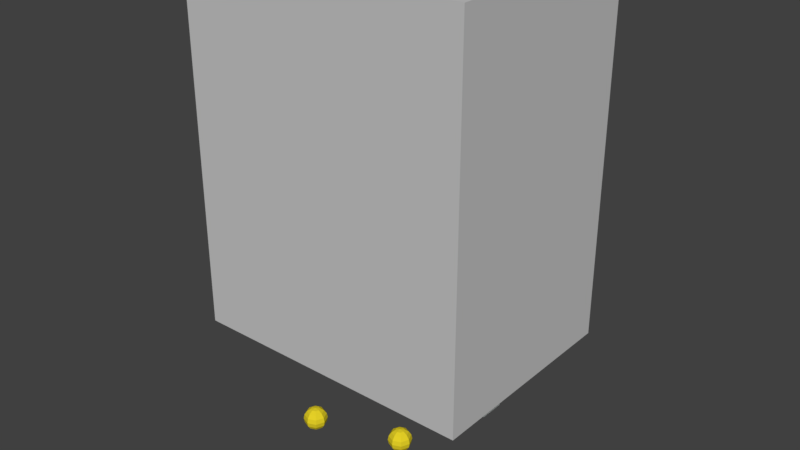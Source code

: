 # Source: relayAnimated1.blend  (saved by Blender 2.79.0; exported with 4.5.12 LTS)
import bpy
from mathutils import Matrix  # noqa: F401  (used for matrix-valued properties, if any)

bpy.ops.wm.read_factory_settings(use_empty=True)
scene = bpy.context.scene
scene.name = 'Scene'

# ---- collections
col_collection_1 = bpy.data.collections.new('Collection 1'); scene.collection.children.link(col_collection_1)

# ---- materials (node trees are filled in below, after node groups)
mat_volt = bpy.data.materials.new('Volt')
mat_volt.alpha_threshold = 0.0
mat_volt.use_transparent_shadow = False
mat_volt.diffuse_color = (0.8, 0.6469, 0.02069, 1.0)
mat_volt.roughness = 0.5
mat_kumparan = bpy.data.materials.new('kumparan')
mat_kumparan.alpha_threshold = 0.0
mat_kumparan.use_transparent_shadow = False
mat_kumparan.diffuse_color = (1.0, 1.0, 1.0, 1.0)
mat_kumparan.roughness = 0.5
mat_besipenyangga = bpy.data.materials.new('besiPenyangga')
mat_besipenyangga.alpha_threshold = 0.0
mat_besipenyangga.use_transparent_shadow = False
mat_besipenyangga.diffuse_color = (0.4368, 0.4672, 0.4536, 1.0)
mat_besipenyangga.roughness = 0.5
mat_kabel = bpy.data.materials.new('kabel')
mat_kabel.alpha_threshold = 0.0
mat_kabel.use_transparent_shadow = False
mat_kabel.diffuse_color = (0.07324, 0.07324, 0.07324, 1.0)
mat_kabel.roughness = 0.5
mat_plastik = bpy.data.materials.new('plastik')
mat_plastik.alpha_threshold = 0.0
mat_plastik.use_transparent_shadow = False
mat_plastik.diffuse_color = (0.6982, 0.6982, 0.6982, 1.0)
mat_plastik.roughness = 0.5
mat_tembaga = bpy.data.materials.new('tembaga')
mat_tembaga.alpha_threshold = 0.0
mat_tembaga.use_transparent_shadow = False
mat_tembaga.diffuse_color = (0.3931, 0.1327, 0.04202, 1.0)
mat_tembaga.roughness = 0.5
mat_casingkumparan = bpy.data.materials.new('casingKumparan')
mat_casingkumparan.alpha_threshold = 0.0
mat_casingkumparan.use_transparent_shadow = False
mat_casingkumparan.diffuse_color = (0.7743, 0.7743, 0.7743, 1.0)
mat_casingkumparan.roughness = 0.5
mat_case = bpy.data.materials.new('case')
mat_case.alpha_threshold = 0.0
mat_case.use_transparent_shadow = False
mat_case.diffuse_color = (0.5705, 0.5705, 0.5705, 1.0)
mat_case.roughness = 0.5
mat_screw = bpy.data.materials.new('screw')
mat_screw.alpha_threshold = 0.0
mat_screw.use_transparent_shadow = False
mat_screw.diffuse_color = (0.448, 0.448, 0.448, 1.0)
mat_screw.roughness = 0.5

# ---- material node trees

# ---- world
world_world = bpy.data.worlds.new('World'); scene.world = world_world
world_world.color = (0.05088, 0.05088, 0.05088)
world_world.use_sun_shadow = False
world_world.sun_shadow_jitter_overblur = 0.0
world_world.cycles.sampling_method = 'MANUAL'

# ---- meshes
me_sphere_001 = bpy.data.meshes.new('Sphere.001')
me_sphere_001.from_pydata([(0.0, 1.0, -4.371e-08), (-1.068e-07, 4.423e-08, 1.0), (0.2706, 0.2706, 0.9239), (0.5, 0.5, 0.7071), (0.6533, 0.6533, 0.3827), (0.7071, 0.7071, -4.371e-08), (0.6533, 0.6533, -0.3827), (0.5, 0.5, -0.7071), (0.2706, 0.2706, -0.9239), (0.3827, 1.485e-07, 0.9239), (0.7071, 1.634e-07, 0.7071), (0.9239, 1.634e-07, 0.3827), (1.0, 1.336e-07, -4.371e-08), (0.9239, 1.634e-07, -0.3827), (0.7071, 1.634e-07, -0.7071), (0.3827, 1.485e-07, -0.9239), (0.0, 1.51e-07, -1.0), (0.2706, -0.2706, 0.9239), (0.5, -0.5, 0.7071), (0.6533, -0.6533, 0.3827), (0.7071, -0.7071, -4.371e-08), (0.6533, -0.6533, -0.3827), (0.5, -0.5, -0.7071), (0.2706, -0.2706, -0.9239), (1.244e-08, -0.3827, 0.9239), (1.244e-08, -0.7071, 0.7071), (4.224e-08, -0.9239, 0.3827), (1.244e-08, -1.0, -4.371e-08), (4.224e-08, -0.9239, -0.3827), (1.244e-08, -0.7071, -0.7071), (1.244e-08, -0.3827, -0.9239), (-0.2706, -0.2706, 0.9239), (-0.5, -0.5, 0.7071), (-0.6533, -0.6533, 0.3827), (-0.7071, -0.7071, -4.371e-08), (-0.6533, -0.6533, -0.3827), (-0.5, -0.5, -0.7071), (-0.2706, -0.2706, -0.9239), (-0.3827, 1.634e-07, 0.9239), (-0.7071, 1.634e-07, 0.7071), (-0.9239, 1.038e-07, 0.3827), (-1.0, 1.634e-07, -4.371e-08), (-0.9239, 1.038e-07, -0.3827), (-0.7071, 1.634e-07, -0.7071), (-0.3827, 1.634e-07, -0.9239), (-0.2706, 0.2706, 0.9239), (-0.5, 0.5, 0.7071), (-0.6533, 0.6533, 0.3827), (-0.7071, 0.7071, -4.371e-08), (-0.6533, 0.6533, -0.3827), (-0.5, 0.5, -0.7071), (-0.2706, 0.2706, -0.9239), (-2.462e-09, 0.3827, 0.9239), (-1.736e-08, 0.7071, 0.7071), (-4.717e-08, 0.9239, 0.3827), (-4.717e-08, 0.9239, -0.3827), (-1.736e-08, 0.7071, -0.7071), (-2.462e-09, 0.3827, -0.9239)], [], [(57, 56, 7, 8), (55, 0, 5, 6), (54, 53, 3, 4), (52, 1, 2), (16, 57, 8), (56, 55, 6, 7), (0, 54, 4, 5), (53, 52, 2, 3), (16, 8, 15), (7, 6, 13, 14), (5, 4, 11, 12), (3, 2, 9, 10), (8, 7, 14, 15), (6, 5, 12, 13), (4, 3, 10, 11), (2, 1, 9), (12, 11, 19, 20), (10, 9, 17, 18), (15, 14, 22, 23), (13, 12, 20, 21), (11, 10, 18, 19), (9, 1, 17), (16, 15, 23), (14, 13, 21, 22), (23, 22, 29, 30), (21, 20, 27, 28), (19, 18, 25, 26), (17, 1, 24), (16, 23, 30), (22, 21, 28, 29), (20, 19, 26, 27), (18, 17, 24, 25), (26, 25, 32, 33), (24, 1, 31), (16, 30, 37), (29, 28, 35, 36), (27, 26, 33, 34), (25, 24, 31, 32), (30, 29, 36, 37), (28, 27, 34, 35), (16, 37, 44), (36, 35, 42, 43), (34, 33, 40, 41), (32, 31, 38, 39), (37, 36, 43, 44), (35, 34, 41, 42), (33, 32, 39, 40), (31, 1, 38), (39, 38, 45, 46), (44, 43, 50, 51), (42, 41, 48, 49), (40, 39, 46, 47), (38, 1, 45), (16, 44, 51), (43, 42, 49, 50), (41, 40, 47, 48), (51, 50, 56, 57), (49, 48, 0, 55), (47, 46, 53, 54), (45, 1, 52), (16, 51, 57), (50, 49, 55, 56), (48, 47, 54, 0), (46, 45, 52, 53)])
me_sphere_001.materials.append(mat_volt)
me_sphere_001.use_remesh_preserve_volume = False
me_sphere_001.use_remesh_preserve_attributes = False
me_sphere_001.use_mirror_vertex_groups = False
me_sphere_001.update()
me_cylinder_011 = bpy.data.meshes.new('Cylinder.011')
me_cylinder_011.from_pydata([(2.808, -2.138, -0.7597), (-6.019, -1.143, 1.028), (3.549, -1.257, -0.7801), (-5.068, -0.4524, 1.028), (3.095, -0.2685, -0.7423), (-5.431, 0.6656, 1.028), (2.074, -0.5382, -0.6984), (-6.607, 0.6656, 1.028), (1.897, -1.693, -0.7091), (-6.97, -0.4524, 1.028), (2.328, -3.039, -0.3596), (0.8479, -0.8615, 0.08288), (-2.144, 1.332, 0.6105), (-1.193, 2.023, 0.6105), (1.799, -0.1705, 0.08288), (3.279, -2.348, -0.3596), (-1.557, 3.141, 0.6105), (1.436, 0.9475, 0.08288), (2.916, -1.23, -0.3596), (-2.732, 3.141, 0.6105), (0.2601, 0.9475, 0.08288), (1.74, -1.23, -0.3596), (-3.095, 2.023, 0.6105), (-0.1032, -0.1705, 0.08288), (1.377, -2.348, -0.3596), (0.1818, -0.37, -0.9872), (0.2847, 0.5311, -1.051), (-0.1115, 1.498, -1.005), (-0.4594, 1.194, -0.9131), (-0.2781, 0.03979, -0.9022)], [], [(12, 13, 3, 1), (13, 16, 5, 3), (16, 19, 7, 5), (3, 5, 7, 9, 1), (19, 22, 9, 7), (22, 12, 1, 9), (4, 27, 28, 6), (8, 0, 10, 24), (24, 10, 11, 23), (23, 11, 12, 22), (6, 8, 24, 21), (21, 24, 23, 20), (20, 23, 22, 19), (4, 6, 21, 18), (18, 21, 20, 17), (17, 20, 19, 16), (2, 4, 18, 15), (15, 18, 17, 14), (14, 17, 16, 13), (0, 2, 15, 10), (10, 15, 14, 11), (11, 14, 13, 12), (25, 29, 28, 27, 26), (6, 28, 29, 8), (2, 26, 27, 4), (8, 29, 25, 0), (0, 25, 26, 2)])
me_cylinder_011.materials.append(mat_kumparan)
me_cylinder_011.use_remesh_preserve_volume = False
me_cylinder_011.use_remesh_preserve_attributes = False
me_cylinder_011.use_mirror_vertex_groups = False
me_cylinder_011.update()
me_cylinder_010 = bpy.data.meshes.new('Cylinder.010')
me_cylinder_010.from_pydata([(0.4804, 0.09823, -0.9), (-8.347, -0.8961, 0.8872), (1.221, -0.7824, -0.9205), (-7.396, -1.587, 0.8872), (0.767, -1.771, -0.8826), (-7.759, -2.705, 0.8872), (-0.254, -1.501, -0.8387), (-8.935, -2.705, 0.8872), (-0.4311, -0.346, -0.8495), (-9.298, -1.587, 0.8872), (0.0, 1.0, -0.5), (-1.48, -1.178, -0.05748), (-4.472, -3.371, 0.4702), (-3.521, -4.062, 0.4702), (-0.5289, -1.869, -0.05748), (0.9511, 0.309, -0.5), (-3.884, -5.18, 0.4702), (-0.8922, -2.987, -0.05748), (0.5878, -0.809, -0.5), (-5.06, -5.18, 0.4702), (-2.068, -2.987, -0.05748), (-0.5878, -0.809, -0.5), (-5.423, -4.062, 0.4702), (-2.431, -1.869, -0.05748), (-0.9511, 0.309, -0.5), (-2.146, -1.669, -1.128), (-2.043, -2.571, -1.191), (-2.439, -3.537, -1.145), (-2.787, -3.234, -1.053), (-2.606, -2.079, -1.043)], [], [(12, 1, 3, 13), (13, 3, 5, 16), (16, 5, 7, 19), (3, 1, 9, 7, 5), (19, 7, 9, 22), (22, 9, 1, 12), (4, 6, 28, 27), (8, 24, 10, 0), (24, 23, 11, 10), (23, 22, 12, 11), (6, 21, 24, 8), (21, 20, 23, 24), (20, 19, 22, 23), (4, 18, 21, 6), (18, 17, 20, 21), (17, 16, 19, 20), (2, 15, 18, 4), (15, 14, 17, 18), (14, 13, 16, 17), (0, 10, 15, 2), (10, 11, 14, 15), (11, 12, 13, 14), (25, 26, 27, 28, 29), (6, 8, 29, 28), (2, 4, 27, 26), (8, 0, 25, 29), (0, 2, 26, 25)])
me_cylinder_010.materials.append(mat_kumparan)
me_cylinder_010.use_remesh_preserve_volume = False
me_cylinder_010.use_remesh_preserve_attributes = False
me_cylinder_010.use_mirror_vertex_groups = False
me_cylinder_010.update()
me_cube_005 = bpy.data.meshes.new('Cube.005')
me_cube_005.from_pydata([(-0.009579, -1.0, -1.668), (-0.009579, -1.0, 0.3833), (-0.009579, 1.0, -1.668), (-0.009579, 1.0, 0.3833), (0.009579, -1.0, -1.668), (0.009579, -1.0, 0.3833), (0.009579, 1.0, -1.668), (0.009579, 1.0, 0.3833)], [], [(0, 1, 3, 2), (2, 3, 7, 6), (6, 7, 5, 4), (4, 5, 1, 0), (2, 6, 4, 0), (7, 3, 1, 5)])
me_cube_005.materials.append(mat_besipenyangga)
me_cube_005.use_remesh_preserve_volume = False
me_cube_005.use_remesh_preserve_attributes = False
me_cube_005.use_mirror_vertex_groups = False
me_cube_005.update()
me_cube_004 = bpy.data.meshes.new('Cube.004')
me_cube_004.from_pydata([(-0.009579, -1.0, -1.668), (-0.009579, -1.0, 0.3833), (-0.009579, 1.0, -1.668), (-0.009579, 1.0, 0.3833), (0.009579, -1.0, -1.668), (0.009579, -1.0, 0.3833), (0.009579, 1.0, -1.668), (0.009579, 1.0, 0.3833)], [], [(0, 1, 3, 2), (2, 3, 7, 6), (6, 7, 5, 4), (4, 5, 1, 0), (2, 6, 4, 0), (7, 3, 1, 5)])
me_cube_004.materials.append(mat_besipenyangga)
me_cube_004.use_remesh_preserve_volume = False
me_cube_004.use_remesh_preserve_attributes = False
me_cube_004.use_mirror_vertex_groups = False
me_cube_004.update()
me_cylinder = bpy.data.meshes.new('Cylinder')
me_cylinder.from_pydata([(-0.714, 1.0, -1.074), (11.01, 1.103, 0.441), (-0.714, 0.809, -1.04), (10.67, 1.391, 0.4164), (-0.714, 0.309, -1.019), (10.2, 1.319, 0.3937), (-0.714, -0.309, -1.019), (9.779, 0.9157, 0.3814), (-0.714, -0.809, -1.04), (9.574, 0.3349, 0.3843), (-0.714, -1.0, -1.074), (9.659, -0.2016, 0.4013), (-0.714, -0.809, -1.108), (10.0, -0.4889, 0.4259), (-0.714, -0.309, -1.129), (10.47, -0.4173, 0.4487), (-0.714, 0.309, -1.129), (10.89, -0.01405, 0.461), (-0.714, 0.809, -1.108), (11.09, 0.5667, 0.458), (-3.232, 2.423, -1.027), (-2.93, 2.017, -1.007), (-2.942, 1.439, -0.9943), (-3.262, 0.9103, -0.9943), (-3.77, 0.6333, -1.007), (-4.27, 0.7134, -1.027), (-4.572, 1.12, -1.048), (-4.56, 1.698, -1.06), (-4.24, 2.226, -1.06), (-3.287, 2.503, -1.037), (-0.006592, 9.076, -0.6374), (0.3087, 8.545, -0.6374), (0.2514, 7.929, -0.6374), (-0.1567, 7.465, -0.6374), (-0.7597, 7.33, -0.6374), (-1.327, 7.574, -0.6374), (-1.643, 8.106, -0.6374), (-1.585, 8.721, -0.6374), (-1.177, 9.185, -0.6374), (-0.5741, 9.321, -0.6374), (1.174, 8.916, -0.3611), (1.357, 8.33, -0.3611), (1.159, 7.748, -0.3611), (0.6579, 7.393, -0.3611), (0.04354, 7.4, -0.3611), (-0.449, 7.768, -0.3611), (-0.6315, 8.354, -0.3611), (-0.4344, 8.936, -0.3611), (0.06709, 9.291, -0.3611), (0.6814, 9.283, -0.3611), (-1.822, 1.413, -1.052), (-1.828, 0.8738, -1.035), (-1.988, 0.3007, -1.035), (-2.242, -0.08785, -1.052), (-2.492, -0.1433, -1.079), (-2.643, 0.1555, -1.107), (-2.637, 0.6945, -1.123), (-2.477, 1.268, -1.123), (-2.223, 1.656, -1.107), (-1.973, 1.712, -1.079), (-3.354, 4.259, -0.9095), (-3.474, 3.709, -0.9005), (-3.873, 3.287, -0.9005), (-4.4, 3.152, -0.9095), (-4.853, 3.357, -0.9241), (-5.059, 3.824, -0.9388), (-4.939, 4.373, -0.9478), (-4.54, 4.796, -0.9478), (-4.013, 4.93, -0.9388), (-3.561, 4.725, -0.9241), (-1.993, 7.596, -0.7917), (-1.733, 7.097, -0.7844), (-1.821, 6.514, -0.7799), (-2.225, 6.071, -0.7799), (-2.79, 5.936, -0.7844), (-3.3, 6.161, -0.7917), (-3.56, 6.66, -0.799), (-3.472, 7.242, -0.8036), (-3.068, 7.686, -0.8036), (-2.503, 7.821, -0.799), (8.355, 4.65, 0.4987), (8.326, 4.632, 0.4631), (7.996, 4.421, 0.4355), (7.493, 4.099, 0.4264), (7.008, 3.788, 0.4393), (6.727, 3.607, 0.4693), (6.756, 3.626, 0.5049), (7.086, 3.836, 0.5325), (7.589, 4.158, 0.5416), (8.074, 4.469, 0.5287), (1.121, 9.362, 0.2774), (1.518, 9.045, 0.2652), (1.642, 8.533, 0.2558), (1.443, 8.022, 0.2529), (0.9987, 7.706, 0.2575), (0.4781, 7.707, 0.2679), (0.08016, 8.023, 0.2802), (-0.04308, 8.535, 0.2895), (0.1554, 9.047, 0.2925), (0.5999, 9.363, 0.2878), (5.47, 8.06, 0.4842), (5.567, 7.983, 0.4521), (5.361, 7.746, 0.4246), (4.93, 7.439, 0.4123), (4.439, 7.179, 0.4199), (4.076, 7.066, 0.4444), (3.979, 7.142, 0.4765), (4.185, 7.379, 0.504), (4.616, 7.686, 0.5163), (5.107, 7.946, 0.5088), (1.37, 8.471, -0.106), (1.343, 7.914, -0.106), (0.994, 7.479, -0.106), (0.4559, 7.333, -0.106), (-0.06557, 7.53, -0.106), (-0.3712, 7.997, -0.106), (-0.3442, 8.554, -0.106), (0.005012, 8.989, -0.106), (0.5431, 9.135, -0.106), (1.065, 8.937, -0.106), (11.26, 0.5698, 0.223), (10.79, 0.9275, 0.2338), (10.21, 0.921, 0.2462), (9.742, 0.5526, 0.2555), (9.562, -0.03687, 0.2582), (9.74, -0.6223, 0.2532), (10.21, -0.98, 0.2424), (10.79, -0.9735, 0.23), (11.26, -0.6051, 0.2206), (11.44, -0.01563, 0.218), (10.88, 0.2573, 0.2375), (10.65, 0.4276, 0.2427), (10.38, 0.4245, 0.2486), (10.15, 0.2491, 0.253), (10.07, -0.03143, 0.2543), (10.15, -0.3101, 0.2519), (10.38, -0.4803, 0.2468), (10.65, -0.4772, 0.2409), (10.88, -0.3019, 0.2364), (10.96, -0.02132, 0.2352), (10.52, 0.3649, 0.2068), (10.26, 0.562, 0.2127), (9.939, 0.5584, 0.2196), (9.681, 0.3554, 0.2247), (9.581, 0.0305, 0.2262), (9.68, -0.2921, 0.2234), (9.938, -0.4893, 0.2175), (10.26, -0.4857, 0.2107), (10.52, -0.2827, 0.2055), (10.61, 0.04221, 0.204), (9.671, 0.3741, 0.1505), (9.623, 0.5712, 0.1663), (9.557, 0.5676, 0.1855), (9.498, 0.3646, 0.2009), (9.468, 0.03971, 0.2066), (9.478, -0.2829, 0.2003), (9.526, -0.4801, 0.1845), (9.592, -0.4765, 0.1652), (9.651, -0.2735, 0.1498), (9.681, 0.05142, 0.1442), (-0.7784, 0.389, -1.077), (-0.7784, 0.3147, -1.064), (-0.7784, 0.1202, -1.056), (-0.7784, -0.1202, -1.056), (-0.7784, -0.3147, -1.064), (-0.7784, -0.389, -1.077), (-0.7784, -0.3147, -1.09), (-0.7784, -0.1202, -1.098), (-0.7784, 0.1202, -1.098), (-0.7784, 0.3147, -1.09), (-0.1983, 0.389, -1.074), (-0.1983, 0.3147, -1.061), (-0.1983, 0.1202, -1.053), (-0.1983, -0.1202, -1.053), (-0.1983, -0.3147, -1.061), (-0.1983, -0.389, -1.074), (-0.1983, -0.3147, -1.087), (-0.1983, -0.1202, -1.095), (-0.1983, 0.1202, -1.095), (-0.1983, 0.3147, -1.087)], [], [(80, 1, 3, 81), (81, 3, 5, 82), (82, 5, 7, 83), (83, 7, 9, 84), (84, 9, 11, 85), (85, 11, 13, 86), (86, 13, 15, 87), (87, 15, 17, 88), (5, 3, 121, 122), (88, 17, 19, 89), (89, 19, 1, 80), (14, 16, 168, 167), (58, 29, 20, 59), (57, 28, 29, 58), (56, 27, 28, 57), (55, 26, 27, 56), (54, 25, 26, 55), (53, 24, 25, 54), (52, 23, 24, 53), (51, 22, 23, 52), (50, 21, 22, 51), (59, 20, 21, 50), (79, 39, 30, 70), (78, 38, 39, 79), (77, 37, 38, 78), (76, 36, 37, 77), (75, 35, 36, 76), (74, 34, 35, 75), (73, 33, 34, 74), (72, 32, 33, 73), (71, 31, 32, 72), (70, 30, 31, 71), (39, 49, 40, 30), (38, 48, 49, 39), (37, 47, 48, 38), (36, 46, 47, 37), (35, 45, 46, 36), (34, 44, 45, 35), (33, 43, 44, 34), (32, 42, 43, 33), (31, 41, 42, 32), (30, 40, 41, 31), (0, 59, 50, 2), (2, 50, 51, 4), (4, 51, 52, 6), (6, 52, 53, 8), (8, 53, 54, 10), (10, 54, 55, 12), (12, 55, 56, 14), (14, 56, 57, 16), (16, 57, 58, 18), (18, 58, 59, 0), (20, 69, 60, 21), (21, 60, 61, 22), (22, 61, 62, 23), (23, 62, 63, 24), (24, 63, 64, 25), (25, 64, 65, 26), (26, 65, 66, 27), (27, 66, 67, 28), (28, 67, 68, 29), (29, 68, 69, 20), (69, 70, 71, 60), (60, 71, 72, 61), (61, 72, 73, 62), (62, 73, 74, 63), (63, 74, 75, 64), (64, 75, 76, 65), (65, 76, 77, 66), (66, 77, 78, 67), (67, 78, 79, 68), (68, 79, 70, 69), (109, 89, 80, 100), (108, 88, 89, 109), (107, 87, 88, 108), (106, 86, 87, 107), (105, 85, 86, 106), (104, 84, 85, 105), (103, 83, 84, 104), (102, 82, 83, 103), (101, 81, 82, 102), (100, 80, 81, 101), (119, 99, 90, 110), (110, 90, 91, 111), (111, 91, 92, 112), (112, 92, 93, 113), (113, 93, 94, 114), (114, 94, 95, 115), (115, 95, 96, 116), (116, 96, 97, 117), (117, 97, 98, 118), (118, 98, 99, 119), (99, 100, 101, 90), (90, 101, 102, 91), (91, 102, 103, 92), (92, 103, 104, 93), (93, 104, 105, 94), (94, 105, 106, 95), (95, 106, 107, 96), (96, 107, 108, 97), (97, 108, 109, 98), (98, 109, 100, 99), (49, 118, 119, 40), (48, 117, 118, 49), (47, 116, 117, 48), (46, 115, 116, 47), (45, 114, 115, 46), (44, 113, 114, 45), (43, 112, 113, 44), (42, 111, 112, 43), (41, 110, 111, 42), (40, 119, 110, 41), (124, 123, 133, 134), (1, 19, 129, 120), (19, 17, 128, 129), (17, 15, 127, 128), (15, 13, 126, 127), (13, 11, 125, 126), (11, 9, 124, 125), (9, 7, 123, 124), (3, 1, 120, 121), (7, 5, 122, 123), (131, 130, 140, 141), (121, 120, 130, 131), (128, 127, 137, 138), (125, 124, 134, 135), (122, 121, 131, 132), (129, 128, 138, 139), (126, 125, 135, 136), (123, 122, 132, 133), (120, 129, 139, 130), (127, 126, 136, 137), (148, 147, 157, 158), (138, 137, 147, 148), (135, 134, 144, 145), (132, 131, 141, 142), (139, 138, 148, 149), (136, 135, 145, 146), (133, 132, 142, 143), (130, 139, 149, 140), (137, 136, 146, 147), (134, 133, 143, 144), (151, 150, 159, 158, 157, 156, 155, 154, 153, 152), (145, 144, 154, 155), (142, 141, 151, 152), (149, 148, 158, 159), (146, 145, 155, 156), (143, 142, 152, 153), (140, 149, 159, 150), (147, 146, 156, 157), (144, 143, 153, 154), (141, 140, 150, 151), (161, 162, 172, 171), (12, 14, 167, 166), (10, 12, 166, 165), (8, 10, 165, 164), (6, 8, 164, 163), (0, 2, 161, 160), (4, 6, 163, 162), (2, 4, 162, 161), (18, 0, 160, 169), (16, 18, 169, 168), (170, 171, 172, 173, 174, 175, 176, 177, 178, 179), (168, 169, 179, 178), (165, 166, 176, 175), (162, 163, 173, 172), (169, 160, 170, 179), (166, 167, 177, 176), (163, 164, 174, 173), (160, 161, 171, 170), (167, 168, 178, 177), (164, 165, 175, 174)])
me_cylinder.materials.append(mat_kabel)
me_cylinder.use_remesh_preserve_volume = False
me_cylinder.use_remesh_preserve_attributes = False
me_cylinder.use_mirror_vertex_groups = False
me_cylinder.update()
me_cube_003 = bpy.data.meshes.new('Cube.003')
me_cube_003.from_pydata([(2.235, -0.4564, -1.847), (2.235, -0.4564, 1.0), (2.235, 0.4564, -1.847), (2.235, 0.4564, 1.0), (3.491, -0.4564, -1.847), (3.491, -0.4564, 1.0), (3.491, 0.4564, -1.847), (3.491, 0.4564, 1.0)], [], [(0, 1, 3, 2), (2, 3, 7, 6), (6, 7, 5, 4), (4, 5, 1, 0), (2, 6, 4, 0), (7, 3, 1, 5)])
me_cube_003.materials.append(mat_plastik)
me_cube_003.use_remesh_preserve_volume = False
me_cube_003.use_remesh_preserve_attributes = False
me_cube_003.use_mirror_vertex_groups = False
me_cube_003.update()
me_cylinder_008 = bpy.data.meshes.new('Cylinder.008')
me_cylinder_008.from_pydata([(3.047e-08, 1.0, -0.4323), (0.7071, 0.7071, -0.4323), (1.0, -6.098e-08, -0.4323), (0.7071, -0.7071, -0.4323), (-5.695e-08, -1.0, -0.4323), (-0.7071, -0.7071, -0.4323), (-1.0, -5.341e-09, -0.4323), (-0.7071, 0.7071, -0.4323), (-1.49e-08, 0.5957, 0.4323), (3.035e-09, 1.0, 0.05877), (0.4212, 0.4212, 0.4323), (0.7071, 0.7071, 0.05877), (0.5957, -4.47e-08, 0.4323), (1.0, -6.098e-08, 0.05877), (0.4212, -0.4212, 0.4323), (0.7071, -0.7071, 0.05877), (-1.49e-08, -0.5957, 0.4323), (-8.439e-08, -1.0, 0.05877), (-0.4212, -0.4212, 0.4323), (-0.7071, -0.7071, 0.05877), (-0.5957, 1.49e-08, 0.4323), (-1.0, -5.341e-09, 0.05877), (-0.4212, 0.4212, 0.4323), (-0.7071, 0.7071, 0.05877)], [], [(7, 23, 9, 0), (2, 13, 15, 3), (3, 15, 17, 4), (4, 17, 19, 5), (5, 19, 21, 6), (6, 21, 23, 7), (0, 9, 11, 1), (1, 11, 13, 2), (0, 1, 2, 3, 4, 5, 6, 7), (11, 9, 8, 10), (13, 11, 10, 12), (15, 13, 12, 14), (17, 15, 14, 16), (19, 17, 16, 18), (21, 19, 18, 20), (23, 21, 20, 22), (9, 23, 22, 8), (10, 8, 22, 20, 18, 16, 14, 12)])
me_cylinder_008.materials.append(mat_besipenyangga)
me_cylinder_008.use_remesh_preserve_volume = False
me_cylinder_008.use_remesh_preserve_attributes = False
me_cylinder_008.use_mirror_vertex_groups = False
me_cylinder_008.update()
me_cylinder_007 = bpy.data.meshes.new('Cylinder.007')
me_cylinder_007.from_pydata([(3.047e-08, 1.0, -0.4323), (0.7071, 0.7071, -0.4323), (1.0, -6.098e-08, -0.4323), (0.7071, -0.7071, -0.4323), (-5.695e-08, -1.0, -0.4323), (-0.7071, -0.7071, -0.4323), (-1.0, -5.341e-09, -0.4323), (-0.7071, 0.7071, -0.4323), (-1.49e-08, 0.5957, 0.4323), (3.035e-09, 1.0, 0.05877), (0.4212, 0.4212, 0.4323), (0.7071, 0.7071, 0.05877), (0.5957, -4.47e-08, 0.4323), (1.0, -6.098e-08, 0.05877), (0.4212, -0.4212, 0.4323), (0.7071, -0.7071, 0.05877), (-1.49e-08, -0.5957, 0.4323), (-8.439e-08, -1.0, 0.05877), (-0.4212, -0.4212, 0.4323), (-0.7071, -0.7071, 0.05877), (-0.5957, 1.49e-08, 0.4323), (-1.0, -5.341e-09, 0.05877), (-0.4212, 0.4212, 0.4323), (-0.7071, 0.7071, 0.05877)], [], [(7, 23, 9, 0), (2, 13, 15, 3), (3, 15, 17, 4), (4, 17, 19, 5), (5, 19, 21, 6), (6, 21, 23, 7), (0, 9, 11, 1), (1, 11, 13, 2), (0, 1, 2, 3, 4, 5, 6, 7), (11, 9, 8, 10), (13, 11, 10, 12), (15, 13, 12, 14), (17, 15, 14, 16), (19, 17, 16, 18), (21, 19, 18, 20), (23, 21, 20, 22), (9, 23, 22, 8), (10, 8, 22, 20, 18, 16, 14, 12)])
me_cylinder_007.materials.append(mat_besipenyangga)
me_cylinder_007.use_remesh_preserve_volume = False
me_cylinder_007.use_remesh_preserve_attributes = False
me_cylinder_007.use_mirror_vertex_groups = False
me_cylinder_007.update()
me_cylinder_006 = bpy.data.meshes.new('Cylinder.006')
me_cylinder_006.from_pydata([(3.047e-08, 1.0, -0.4323), (0.7071, 0.7071, -0.4323), (1.0, -6.098e-08, -0.4323), (0.7071, -0.7071, -0.4323), (-5.695e-08, -1.0, -0.4323), (-0.7071, -0.7071, -0.4323), (-1.0, -5.341e-09, -0.4323), (-0.7071, 0.7071, -0.4323), (-1.49e-08, 0.5957, 0.4323), (3.035e-09, 1.0, 0.05877), (0.4212, 0.4212, 0.4323), (0.7071, 0.7071, 0.05877), (0.5957, -4.47e-08, 0.4323), (1.0, -6.098e-08, 0.05877), (0.4212, -0.4212, 0.4323), (0.7071, -0.7071, 0.05877), (-1.49e-08, -0.5957, 0.4323), (-8.439e-08, -1.0, 0.05877), (-0.4212, -0.4212, 0.4323), (-0.7071, -0.7071, 0.05877), (-0.5957, 1.49e-08, 0.4323), (-1.0, -5.341e-09, 0.05877), (-0.4212, 0.4212, 0.4323), (-0.7071, 0.7071, 0.05877)], [], [(7, 23, 9, 0), (2, 13, 15, 3), (3, 15, 17, 4), (4, 17, 19, 5), (5, 19, 21, 6), (6, 21, 23, 7), (0, 9, 11, 1), (1, 11, 13, 2), (0, 1, 2, 3, 4, 5, 6, 7), (11, 9, 8, 10), (13, 11, 10, 12), (15, 13, 12, 14), (17, 15, 14, 16), (19, 17, 16, 18), (21, 19, 18, 20), (23, 21, 20, 22), (9, 23, 22, 8), (10, 8, 22, 20, 18, 16, 14, 12)])
me_cylinder_006.materials.append(mat_besipenyangga)
me_cylinder_006.use_remesh_preserve_volume = False
me_cylinder_006.use_remesh_preserve_attributes = False
me_cylinder_006.use_mirror_vertex_groups = False
me_cylinder_006.update()
me_cylinder_005 = bpy.data.meshes.new('Cylinder.005')
me_cylinder_005.from_pydata([(3.047e-08, 1.0, -0.4323), (0.7071, 0.7071, -0.4323), (1.0, -6.098e-08, -0.4323), (0.7071, -0.7071, -0.4323), (-5.695e-08, -1.0, -0.4323), (-0.7071, -0.7071, -0.4323), (-1.0, -5.341e-09, -0.4323), (-0.7071, 0.7071, -0.4323), (-1.49e-08, 0.5957, 0.4323), (3.035e-09, 1.0, 0.05877), (0.4212, 0.4212, 0.4323), (0.7071, 0.7071, 0.05877), (0.5957, -4.47e-08, 0.4323), (1.0, -6.098e-08, 0.05877), (0.4212, -0.4212, 0.4323), (0.7071, -0.7071, 0.05877), (-1.49e-08, -0.5957, 0.4323), (-8.439e-08, -1.0, 0.05877), (-0.4212, -0.4212, 0.4323), (-0.7071, -0.7071, 0.05877), (-0.5957, 1.49e-08, 0.4323), (-1.0, -5.341e-09, 0.05877), (-0.4212, 0.4212, 0.4323), (-0.7071, 0.7071, 0.05877)], [], [(7, 23, 9, 0), (2, 13, 15, 3), (3, 15, 17, 4), (4, 17, 19, 5), (5, 19, 21, 6), (6, 21, 23, 7), (0, 9, 11, 1), (1, 11, 13, 2), (0, 1, 2, 3, 4, 5, 6, 7), (11, 9, 8, 10), (13, 11, 10, 12), (15, 13, 12, 14), (17, 15, 14, 16), (19, 17, 16, 18), (21, 19, 18, 20), (23, 21, 20, 22), (9, 23, 22, 8), (10, 8, 22, 20, 18, 16, 14, 12)])
me_cylinder_005.materials.append(mat_besipenyangga)
me_cylinder_005.use_remesh_preserve_volume = False
me_cylinder_005.use_remesh_preserve_attributes = False
me_cylinder_005.use_mirror_vertex_groups = False
me_cylinder_005.update()
me_cube_015 = bpy.data.meshes.new('Cube.015')
me_cube_015.from_pydata([(-0.009579, -1.0, -1.668), (-0.009579, -1.0, 0.3833), (-0.009579, 1.0, -1.668), (-0.009579, 1.0, 0.3833), (0.009579, -1.0, -1.668), (0.009579, -1.0, 0.3833), (0.009579, 1.0, -1.668), (0.009579, 1.0, 0.3833)], [], [(0, 1, 3, 2), (2, 3, 7, 6), (6, 7, 5, 4), (4, 5, 1, 0), (2, 6, 4, 0), (7, 3, 1, 5)])
me_cube_015.materials.append(mat_besipenyangga)
me_cube_015.use_remesh_preserve_volume = False
me_cube_015.use_remesh_preserve_attributes = False
me_cube_015.use_mirror_vertex_groups = False
me_cube_015.update()
me_cube_014 = bpy.data.meshes.new('Cube.014')
me_cube_014.from_pydata([(-0.009579, -1.0, -1.668), (-0.009579, -1.0, 0.3833), (-0.009579, 1.0, -1.668), (-0.009579, 1.0, 0.3833), (0.009579, -1.0, -1.668), (0.009579, -1.0, 0.3833), (0.009579, 1.0, -1.668), (0.009579, 1.0, 0.3833)], [], [(0, 1, 3, 2), (2, 3, 7, 6), (6, 7, 5, 4), (4, 5, 1, 0), (2, 6, 4, 0), (7, 3, 1, 5)])
me_cube_014.materials.append(mat_besipenyangga)
me_cube_014.use_remesh_preserve_volume = False
me_cube_014.use_remesh_preserve_attributes = False
me_cube_014.use_mirror_vertex_groups = False
me_cube_014.update()
me_cylinder_004 = bpy.data.meshes.new('Cylinder.004')
me_cylinder_004.from_pydata([(21.25, 1.0, -2.086), (21.96, 0.7071, -2.086), (22.25, 4.568e-07, -2.086), (21.96, -0.7071, -2.086), (21.25, -1.0, -2.086), (20.55, -0.7071, -2.086), (20.25, 5.124e-07, -2.086), (20.55, 0.7071, -2.086), (21.25, 0.5957, -1.222), (21.25, 1.0, -1.595), (21.67, 0.4212, -1.222), (21.96, 0.7071, -1.595), (21.85, 4.731e-07, -1.222), (22.25, 4.568e-07, -1.595), (21.67, -0.4212, -1.222), (21.96, -0.7071, -1.595), (21.25, -0.5957, -1.222), (21.25, -1.0, -1.595), (20.83, -0.4212, -1.222), (20.55, -0.7071, -1.595), (20.66, 5.327e-07, -1.222), (20.25, 5.124e-07, -1.595), (20.83, 0.4212, -1.222), (20.55, 0.7071, -1.595), (21.25, -1.0, -2.831), (21.96, -0.7071, -2.831), (22.25, 7.949e-07, -2.831), (21.96, 0.7071, -2.831), (21.25, 1.0, -2.831), (20.55, 0.7071, -2.831), (20.25, 7.393e-07, -2.831), (20.55, -0.7071, -2.831), (21.25, -0.5957, -3.696), (21.25, -1.0, -3.322), (21.67, -0.4212, -3.696), (21.96, -0.7071, -3.322), (21.85, 9.373e-07, -3.696), (22.25, 8.85e-07, -3.322), (21.67, 0.4212, -3.696), (21.96, 0.7071, -3.322), (21.25, 0.5957, -3.696), (21.25, 1.0, -3.322), (20.83, 0.4212, -3.696), (20.55, 0.7071, -3.322), (20.66, 8.777e-07, -3.696), (20.25, 8.294e-07, -3.322), (20.83, -0.4212, -3.696), (20.55, -0.7071, -3.322), (22.72, 1.218, -2.086), (4.766, 1.218, -2.086), (22.72, -1.218, -2.086), (4.766, -1.218, -2.086), (22.72, 1.218, -2.831), (4.766, 1.218, -2.831), (22.72, -1.218, -2.831), (4.766, -1.218, -2.831), (14.3, 2.364, -1.01), (4.766, 2.364, -1.01), (14.3, -2.364, -1.01), (4.766, -2.364, -1.01), (14.3, 2.364, -2.086), (4.766, 2.364, -2.086), (14.3, -2.364, -2.086), (4.766, -2.364, -2.086), (17.04, 3.829, 1.01), (-5.005, 3.829, 0.9363), (17.04, -3.829, 1.01), (-5.005, -3.829, 0.9363), (17.04, 3.829, -1.01), (-5.005, 3.829, -1.084), (17.04, -3.829, -1.01), (-5.005, -3.829, -1.084), (-2.545, 1.218, -2.086), (-2.545, -1.218, -2.086), (-2.545, 1.218, -2.831), (-2.545, -1.218, -2.831)], [], [(7, 23, 9, 0), (2, 13, 15, 3), (3, 15, 17, 4), (4, 17, 19, 5), (5, 19, 21, 6), (6, 21, 23, 7), (0, 9, 11, 1), (1, 11, 13, 2), (0, 1, 2, 3, 4, 5, 6, 7), (11, 9, 8, 10), (13, 11, 10, 12), (15, 13, 12, 14), (17, 15, 14, 16), (19, 17, 16, 18), (21, 19, 18, 20), (23, 21, 20, 22), (9, 23, 22, 8), (10, 8, 22, 20, 18, 16, 14, 12), (31, 47, 33, 24), (26, 37, 39, 27), (27, 39, 41, 28), (28, 41, 43, 29), (29, 43, 45, 30), (30, 45, 47, 31), (24, 33, 35, 25), (25, 35, 37, 26), (24, 25, 26, 27, 28, 29, 30, 31), (35, 33, 32, 34), (37, 35, 34, 36), (39, 37, 36, 38), (41, 39, 38, 40), (43, 41, 40, 42), (45, 43, 42, 44), (47, 45, 44, 46), (33, 47, 46, 32), (34, 32, 46, 44, 42, 40, 38, 36), (48, 49, 51, 50), (50, 51, 55, 54), (54, 55, 53, 52), (52, 53, 49, 48), (50, 54, 52, 48), (55, 51, 73, 75), (56, 57, 59, 58), (58, 59, 63, 62), (62, 63, 61, 60), (60, 61, 57, 56), (58, 62, 60, 56), (63, 59, 57, 61), (64, 65, 67, 66), (66, 67, 71, 70), (70, 71, 69, 68), (68, 69, 65, 64), (66, 70, 68, 64), (71, 67, 65, 69), (75, 73, 72, 74), (53, 55, 75, 74), (51, 49, 72, 73), (49, 53, 74, 72)])
me_cylinder_004.polygons.foreach_set('material_index', [0, 0, 0, 0, 0, 0, 0, 0, 0, 0, 0, 0, 0, 0, 0, 0, 0, 0, 0, 0, 0, 0, 0, 0, 0, 0, 0, 0, 0, 0, 0, 0, 0, 0, 0, 0, 0, 0, 0, 0, 0, 0, 1, 1, 1, 1, 1, 1, 2, 2, 2, 2, 2, 2, 0, 0, 0, 0])
me_cylinder_004.materials.append(mat_tembaga)
me_cylinder_004.materials.append(mat_besipenyangga)
me_cylinder_004.materials.append(mat_casingkumparan)
me_cylinder_004.use_remesh_preserve_volume = False
me_cylinder_004.use_remesh_preserve_attributes = False
me_cylinder_004.use_mirror_vertex_groups = False
me_cylinder_004.update()
me_cylinder_002 = bpy.data.meshes.new('Cylinder.002')
me_cylinder_002.from_pydata([(1.757e-07, 1.0, -0.4816), (-2.288e-07, 1.0, 0.4816), (0.5878, 0.809, -0.4816), (0.5878, 0.809, 0.4816), (0.9511, 0.309, -0.4816), (0.9511, 0.309, 0.4816), (0.9511, -0.309, -0.4816), (0.9511, -0.309, 0.4816), (0.5878, -0.809, -0.4816), (0.5878, -0.809, 0.4816), (8.829e-08, -1.0, -0.4816), (-3.162e-07, -1.0, 0.4816), (-0.5878, -0.809, -0.4816), (-0.5878, -0.809, 0.4816), (-0.9511, -0.309, -0.4816), (-0.9511, -0.309, 0.4816), (-0.9511, 0.309, -0.4816), (-0.9511, 0.309, 0.4816), (-0.5878, 0.809, -0.4816), (-0.5878, 0.809, 0.4816)], [], [(0, 1, 3, 2), (2, 3, 5, 4), (4, 5, 7, 6), (6, 7, 9, 8), (8, 9, 11, 10), (10, 11, 13, 12), (12, 13, 15, 14), (14, 15, 17, 16), (3, 1, 19, 17, 15, 13, 11, 9, 7, 5), (16, 17, 19, 18), (18, 19, 1, 0), (0, 2, 4, 6, 8, 10, 12, 14, 16, 18)])
me_cylinder_002.materials.append(mat_tembaga)
me_cylinder_002.use_remesh_preserve_volume = False
me_cylinder_002.use_remesh_preserve_attributes = False
me_cylinder_002.use_mirror_vertex_groups = False
me_cylinder_002.update()
me_cube_008 = bpy.data.meshes.new('Cube.008')
me_cube_008.from_pydata([(-0.02597, -1.0, -0.8229), (-0.02597, -1.0, 0.8229), (-0.02597, 1.0, -0.8229), (-0.02597, 1.0, 0.8229), (0.02597, -1.0, -0.8229), (0.02597, -1.0, 0.8229), (0.02597, 1.0, -0.8229), (0.02597, 1.0, 0.8229)], [], [(0, 1, 3, 2), (2, 3, 7, 6), (6, 7, 5, 4), (4, 5, 1, 0), (2, 6, 4, 0), (7, 3, 1, 5)])
me_cube_008.materials.append(mat_casingkumparan)
me_cube_008.use_remesh_preserve_volume = False
me_cube_008.use_remesh_preserve_attributes = False
me_cube_008.use_mirror_vertex_groups = False
me_cube_008.update()
me_cube_007 = bpy.data.meshes.new('Cube.007')
me_cube_007.from_pydata([(-0.02597, -1.0, -0.8229), (-0.02597, -1.0, 0.8229), (-0.02597, 1.0, -0.8229), (-0.02597, 1.0, 0.8229), (0.02597, -1.0, -0.8229), (0.02597, -1.0, 0.8229), (0.02597, 1.0, -0.8229), (0.02597, 1.0, 0.8229)], [], [(0, 1, 3, 2), (2, 3, 7, 6), (6, 7, 5, 4), (4, 5, 1, 0), (2, 6, 4, 0), (7, 3, 1, 5)])
me_cube_007.materials.append(mat_casingkumparan)
me_cube_007.use_remesh_preserve_volume = False
me_cube_007.use_remesh_preserve_attributes = False
me_cube_007.use_mirror_vertex_groups = False
me_cube_007.update()
me_cube_006 = bpy.data.meshes.new('Cube.006')
me_cube_006.from_pydata([(-0.02597, -1.0, 0.5617), (-0.02597, -1.0, 0.8229), (-0.02597, 1.0, 0.5617), (-0.02597, 1.0, 0.8229), (0.02597, -1.0, 0.5617), (0.02597, -1.0, 0.8229), (0.02597, 1.0, 0.5617), (0.02597, 1.0, 0.8229), (0.09587, -1.0, 1.054), (0.09587, 1.0, 1.054), (0.09587, -1.0, 0.9376), (0.09587, 1.0, 0.9376), (0.8382, -1.0, 1.054), (0.8382, 1.0, 1.054), (0.8382, -1.0, 0.9376), (0.8382, 1.0, 0.9376), (-0.0007955, -1.0, 0.9355), (-0.0007956, 1.0, 0.9355), (0.0408, -1.0, 0.8836), (0.0408, 1.0, 0.8836), (0.04614, -1.0, 1.013), (0.06555, -1.0, 0.919), (0.04614, 1.0, 1.013), (0.06555, 1.0, 0.919)], [], [(0, 1, 3, 2), (2, 3, 7, 6), (6, 7, 5, 4), (4, 5, 1, 0), (2, 6, 4, 0), (22, 20, 8, 9), (8, 10, 14, 12), (20, 21, 10, 8), (23, 22, 9, 11), (21, 23, 11, 10), (15, 13, 12, 14), (11, 9, 13, 15), (10, 11, 15, 14), (9, 8, 12, 13), (5, 7, 19, 18), (7, 3, 17, 19), (1, 5, 18, 16), (3, 1, 16, 17), (18, 19, 23, 21), (19, 17, 22, 23), (16, 18, 21, 20), (17, 16, 20, 22)])
me_cube_006.materials.append(mat_besipenyangga)
me_cube_006.use_remesh_preserve_volume = False
me_cube_006.use_remesh_preserve_attributes = False
me_cube_006.use_mirror_vertex_groups = False
me_cube_006.update()
me_cylinder_001 = bpy.data.meshes.new('Cylinder.001')
me_cylinder_001.from_pydata([(6.167e-09, 0.8933, -0.8933), (-1.842e-08, 0.8933, 0.8933), (0.6207, 0.7227, -0.8933), (0.6207, 0.7227, 0.8933), (1.004, 0.276, -0.8933), (1.004, 0.276, 0.8933), (1.004, -0.276, -0.8933), (1.004, -0.276, 0.8933), (0.6207, -0.7227, -0.8933), (0.6207, -0.7227, 0.8933), (-8.616e-08, -0.8933, -0.8933), (-1.107e-07, -0.8933, 0.8933), (-0.6207, -0.7227, -0.8933), (-0.6207, -0.7227, 0.8933), (-1.004, -0.276, -0.8933), (-1.004, -0.276, 0.8933), (-1.004, 0.276, -0.8933), (-1.004, 0.276, 0.8933), (-0.6207, 0.7227, -0.8933), (-0.6207, 0.7227, 0.8933)], [], [(0, 1, 3, 2), (2, 3, 5, 4), (4, 5, 7, 6), (6, 7, 9, 8), (8, 9, 11, 10), (10, 11, 13, 12), (12, 13, 15, 14), (14, 15, 17, 16), (3, 1, 19, 17, 15, 13, 11, 9, 7, 5), (16, 17, 19, 18), (18, 19, 1, 0), (0, 2, 4, 6, 8, 10, 12, 14, 16, 18)])
me_cylinder_001.materials.append(mat_kumparan)
me_cylinder_001.use_remesh_preserve_volume = False
me_cylinder_001.use_remesh_preserve_attributes = False
me_cylinder_001.use_mirror_vertex_groups = False
me_cylinder_001.update()
me_cube_001 = bpy.data.meshes.new('Cube.001')
me_cube_001.from_pydata([(-1.0, -1.0, -1.0), (-1.0, -1.0, 1.0), (-1.0, 1.0, -1.0), (-1.0, 1.0, 1.0), (1.0, -1.0, -1.0), (1.0, -1.0, 1.0), (1.0, 1.0, -1.0), (1.0, 1.0, 1.0)], [], [(0, 1, 3, 2), (2, 3, 7, 6), (6, 7, 5, 4), (4, 5, 1, 0), (2, 6, 4, 0), (7, 3, 1, 5)])
me_cube_001.materials.append(mat_case)
me_cube_001.use_remesh_preserve_volume = False
me_cube_001.use_remesh_preserve_attributes = False
me_cube_001.use_mirror_vertex_groups = False
me_cube_001.update()
me_cube_002 = bpy.data.meshes.new('Cube.002')
me_cube_002.from_pydata([(-0.009579, -1.0, -1.668), (-0.009579, -1.0, 0.3833), (-0.009579, 1.0, -1.668), (-0.009579, 1.0, 0.3833), (0.009579, -1.0, -1.668), (0.009579, -1.0, 0.3833), (0.009579, 1.0, -1.668), (0.009579, 1.0, 0.3833)], [], [(0, 1, 3, 2), (2, 3, 7, 6), (6, 7, 5, 4), (4, 5, 1, 0), (2, 6, 4, 0), (7, 3, 1, 5)])
me_cube_002.materials.append(mat_besipenyangga)
me_cube_002.use_remesh_preserve_volume = False
me_cube_002.use_remesh_preserve_attributes = False
me_cube_002.use_mirror_vertex_groups = False
me_cube_002.update()
me_circle_003 = bpy.data.meshes.new('Circle.003')
me_circle_003.from_pydata([(-7.868, 1.0, 0.0), (-8.063, 0.9808, 0.0), (-8.25, 0.9239, 0.0), (-8.423, 0.8315, 0.0), (-8.575, 0.7071, 0.0), (-8.699, 0.5556, 0.0), (-8.791, 0.3827, 0.0), (-8.848, 0.1951, 0.0), (-8.868, 7.55e-08, 0.0), (-8.848, -0.1951, 0.0), (-8.791, -0.3827, 0.0), (-8.699, -0.5556, 0.0), (-8.575, -0.7071, 0.0), (-8.423, -0.8315, 0.0), (-8.25, -0.9239, 0.0), (-8.063, -0.9808, 0.0), (-7.868, -1.0, 0.0), (-7.673, -0.9808, 0.0), (-7.485, -0.9239, 0.0), (-7.312, -0.8315, 0.0), (-7.16, -0.7071, 0.0), (-7.036, -0.5556, 0.0), (-6.944, -0.3827, 0.0), (-6.887, -0.1951, 0.0), (-6.868, 9.656e-07, 0.0), (-6.887, 0.1951, 0.0), (-6.944, 0.3827, 0.0), (-7.036, 0.5556, 0.0), (-7.16, 0.7071, 0.0), (-7.312, 0.8315, 0.0), (-7.485, 0.9239, 0.0), (-7.673, 0.9808, 0.0)], [(1, 0), (2, 1), (3, 2), (4, 3), (5, 4), (6, 5), (7, 6), (8, 7), (9, 8), (10, 9), (11, 10), (12, 11), (13, 12), (14, 13), (15, 14), (16, 15), (17, 16), (18, 17), (19, 18), (20, 19), (21, 20), (22, 21), (23, 22), (24, 23), (25, 24), (26, 25), (27, 26), (28, 27), (29, 28), (30, 29), (31, 30), (0, 31)], [])
me_circle_003.materials.append(mat_screw)
me_circle_003.use_remesh_preserve_volume = False
me_circle_003.use_remesh_preserve_attributes = False
me_circle_003.use_mirror_vertex_groups = False
me_circle_003.update()
me_sphere = bpy.data.meshes.new('Sphere')
me_sphere.from_pydata([(0.0, 1.0, -4.371e-08), (-1.068e-07, 4.423e-08, 1.0), (0.2706, 0.2706, 0.9239), (0.5, 0.5, 0.7071), (0.6533, 0.6533, 0.3827), (0.7071, 0.7071, -4.371e-08), (0.6533, 0.6533, -0.3827), (0.5, 0.5, -0.7071), (0.2706, 0.2706, -0.9239), (0.3827, 1.485e-07, 0.9239), (0.7071, 1.634e-07, 0.7071), (0.9239, 1.634e-07, 0.3827), (1.0, 1.336e-07, -4.371e-08), (0.9239, 1.634e-07, -0.3827), (0.7071, 1.634e-07, -0.7071), (0.3827, 1.485e-07, -0.9239), (0.0, 1.51e-07, -1.0), (0.2706, -0.2706, 0.9239), (0.5, -0.5, 0.7071), (0.6533, -0.6533, 0.3827), (0.7071, -0.7071, -4.371e-08), (0.6533, -0.6533, -0.3827), (0.5, -0.5, -0.7071), (0.2706, -0.2706, -0.9239), (1.244e-08, -0.3827, 0.9239), (1.244e-08, -0.7071, 0.7071), (4.224e-08, -0.9239, 0.3827), (1.244e-08, -1.0, -4.371e-08), (4.224e-08, -0.9239, -0.3827), (1.244e-08, -0.7071, -0.7071), (1.244e-08, -0.3827, -0.9239), (-0.2706, -0.2706, 0.9239), (-0.5, -0.5, 0.7071), (-0.6533, -0.6533, 0.3827), (-0.7071, -0.7071, -4.371e-08), (-0.6533, -0.6533, -0.3827), (-0.5, -0.5, -0.7071), (-0.2706, -0.2706, -0.9239), (-0.3827, 1.634e-07, 0.9239), (-0.7071, 1.634e-07, 0.7071), (-0.9239, 1.038e-07, 0.3827), (-1.0, 1.634e-07, -4.371e-08), (-0.9239, 1.038e-07, -0.3827), (-0.7071, 1.634e-07, -0.7071), (-0.3827, 1.634e-07, -0.9239), (-0.2706, 0.2706, 0.9239), (-0.5, 0.5, 0.7071), (-0.6533, 0.6533, 0.3827), (-0.7071, 0.7071, -4.371e-08), (-0.6533, 0.6533, -0.3827), (-0.5, 0.5, -0.7071), (-0.2706, 0.2706, -0.9239), (-2.462e-09, 0.3827, 0.9239), (-1.736e-08, 0.7071, 0.7071), (-4.717e-08, 0.9239, 0.3827), (-4.717e-08, 0.9239, -0.3827), (-1.736e-08, 0.7071, -0.7071), (-2.462e-09, 0.3827, -0.9239)], [], [(57, 56, 7, 8), (55, 0, 5, 6), (54, 53, 3, 4), (52, 1, 2), (16, 57, 8), (56, 55, 6, 7), (0, 54, 4, 5), (53, 52, 2, 3), (16, 8, 15), (7, 6, 13, 14), (5, 4, 11, 12), (3, 2, 9, 10), (8, 7, 14, 15), (6, 5, 12, 13), (4, 3, 10, 11), (2, 1, 9), (12, 11, 19, 20), (10, 9, 17, 18), (15, 14, 22, 23), (13, 12, 20, 21), (11, 10, 18, 19), (9, 1, 17), (16, 15, 23), (14, 13, 21, 22), (23, 22, 29, 30), (21, 20, 27, 28), (19, 18, 25, 26), (17, 1, 24), (16, 23, 30), (22, 21, 28, 29), (20, 19, 26, 27), (18, 17, 24, 25), (26, 25, 32, 33), (24, 1, 31), (16, 30, 37), (29, 28, 35, 36), (27, 26, 33, 34), (25, 24, 31, 32), (30, 29, 36, 37), (28, 27, 34, 35), (16, 37, 44), (36, 35, 42, 43), (34, 33, 40, 41), (32, 31, 38, 39), (37, 36, 43, 44), (35, 34, 41, 42), (33, 32, 39, 40), (31, 1, 38), (39, 38, 45, 46), (44, 43, 50, 51), (42, 41, 48, 49), (40, 39, 46, 47), (38, 1, 45), (16, 44, 51), (43, 42, 49, 50), (41, 40, 47, 48), (51, 50, 56, 57), (49, 48, 0, 55), (47, 46, 53, 54), (45, 1, 52), (16, 51, 57), (50, 49, 55, 56), (48, 47, 54, 0), (46, 45, 52, 53)])
me_sphere.materials.append(mat_volt)
me_sphere.use_remesh_preserve_volume = False
me_sphere.use_remesh_preserve_attributes = False
me_sphere.use_mirror_vertex_groups = False
me_sphere.update()

# ---- objects
ob_sphere_001 = bpy.data.objects.new('Sphere.001', me_sphere_001)
ob_cylinder_009 = bpy.data.objects.new('Cylinder.009', me_cylinder_011)
ob_cylinder_008 = bpy.data.objects.new('Cylinder.008', me_cylinder_010)
ob_cube_007 = bpy.data.objects.new('Cube.007', me_cube_005)
ob_cube_003 = bpy.data.objects.new('Cube.003', me_cube_004)
ob_cylinder_002 = bpy.data.objects.new('Cylinder.002', me_cylinder)
ob_cube_002 = bpy.data.objects.new('Cube.002', me_cube_003)
ob_cylinder_007 = bpy.data.objects.new('Cylinder.007', me_cylinder_008)
ob_cylinder_006 = bpy.data.objects.new('Cylinder.006', me_cylinder_007)
ob_cylinder_005 = bpy.data.objects.new('Cylinder.005', me_cylinder_006)
ob_cylinder_004 = bpy.data.objects.new('Cylinder.004', me_cylinder_005)
ob_cube_011 = bpy.data.objects.new('Cube.011', me_cube_015)
ob_cube_010 = bpy.data.objects.new('Cube.010', me_cube_014)
ob_cylinder_003 = bpy.data.objects.new('Cylinder.003', me_cylinder_004)
ob_cylinder_001 = bpy.data.objects.new('Cylinder.001', me_cylinder_002)
ob_cube_006 = bpy.data.objects.new('Cube.006', me_cube_008)
ob_cube_005 = bpy.data.objects.new('Cube.005', me_cube_007)
ob_cube_004 = bpy.data.objects.new('Cube.004', me_cube_006)
ob_cylinder = bpy.data.objects.new('Cylinder', me_cylinder_001)
ob_cube = bpy.data.objects.new('Cube', me_cube_001)
ob_cube_001 = bpy.data.objects.new('Cube.001', me_cube_002)
ob_circle_002 = bpy.data.objects.new('Circle.002', me_circle_003)
ob_sphere = bpy.data.objects.new('Sphere', me_sphere)

# ---- transforms, parenting, visibility, modifiers, constraints
ob_sphere_001.location = (0.0001292, 3.355e-05, -0.831)
ob_sphere_001.scale = (0.08665, 0.08665, 0.08665)
ob_sphere_001.lineart.crease_threshold = 0.0
ob_cylinder_009.location = (-0.6238, 0.2428, 0.6808)
ob_cylinder_009.rotation_euler = (-0.1295, -2.867e-17, 1.859e-18)
ob_cylinder_009.scale = (0.02282, 0.02282, 0.2686)
ob_cylinder_009.lineart.crease_threshold = 0.0
ob_cylinder_008.location = (-0.5623, -0.2081, 0.7144)
ob_cylinder_008.rotation_euler = (0.2738, 6.004e-17, 8.271e-18)
ob_cylinder_008.scale = (0.02282, 0.02282, 0.2686)
ob_cylinder_008.lineart.crease_threshold = 0.0
ob_cube_007.location = (-0.6237, -0.2, 0.4632)
ob_cube_007.scale = (2.106, 0.08694, 0.4136)
ob_cube_007.lineart.crease_threshold = 0.0
ob_cube_003.location = (-0.6237, 0.2, 0.4632)
ob_cube_003.scale = (2.106, 0.08694, 0.4136)
ob_cube_003.lineart.crease_threshold = 0.0
ob_cylinder_002.location = (-0.12, -1.378e-07, 1.887)
ob_cylinder_002.scale = (0.07512, 0.07512, 1.302)
ob_cylinder_002.lineart.crease_threshold = 0.0
ob_cube_002.location = (-1.098, -5.96e-08, 1.244)
ob_cube_002.scale = (0.0671, 1.0, 0.5085)
ob_cube_002.lineart.crease_threshold = 0.0
ob_cylinder_007.location = (0.7795, -7.489e-08, 0.5091)
ob_cylinder_007.rotation_euler = (-0.0, 1.571, 0.0)
ob_cylinder_007.scale = (0.07137, 0.07137, 0.04022)
ob_cylinder_007.lineart.crease_threshold = 0.0
ob_cylinder_006.location = (0.7044, -7.489e-08, 0.5091)
ob_cylinder_006.rotation_euler = (-3.142, 1.571, 0.0)
ob_cylinder_006.scale = (0.07137, 0.07137, 0.04022)
ob_cylinder_006.lineart.crease_threshold = 0.0
ob_cylinder_005.location = (0.4003, -7.489e-08, 0.5091)
ob_cylinder_005.rotation_euler = (-3.142, 1.571, 0.0)
ob_cylinder_005.scale = (0.07137, 0.07137, 0.04022)
ob_cylinder_005.lineart.crease_threshold = 0.0
ob_cylinder_004.location = (0.4754, -7.489e-08, 0.5091)
ob_cylinder_004.rotation_euler = (-0.0, 1.571, 0.0)
ob_cylinder_004.scale = (0.07137, 0.07137, 0.04022)
ob_cylinder_004.lineart.crease_threshold = 0.0
ob_cube_011.location = (0.4379, -1.441e-07, 0.4632)
ob_cube_011.scale = (2.106, 0.08694, 0.4136)
ob_cube_011.lineart.crease_threshold = 0.0
ob_cube_010.location = (0.7419, -1.441e-07, 0.4632)
ob_cube_010.scale = (2.106, 0.08694, 0.4136)
ob_cube_010.lineart.crease_threshold = 0.0
ob_cylinder_003.location = (0.494, -5.96e-08, 2.026)
ob_cylinder_003.rotation_euler = (-3.142, 1.538, -2.175e-09)
ob_cylinder_003.scale = (0.07137, 0.07137, 0.04022)
ob_cylinder_003.lineart.crease_threshold = 0.0
ob_cylinder_001.location = (-0.208, 0.0, 1.345)
ob_cylinder_001.rotation_euler = (-0.0, 1.571, 0.0)
ob_cylinder_001.scale = (0.2309, 0.2309, 1.193)
ob_cylinder_001.lineart.crease_threshold = 0.0
ob_cube_006.location = (0.2825, -1.993e-07, 1.345)
ob_cube_006.scale = (1.564, 0.5733, 0.7248)
ob_cube_006.lineart.crease_threshold = 0.0
ob_cube_005.location = (-0.8232, -1.993e-07, 1.345)
ob_cube_005.scale = (1.564, 0.5733, 0.7248)
ob_cube_005.lineart.crease_threshold = 0.0
ob_cube_004.location = (-0.9059, -1.993e-07, 1.345)
ob_cube_004.scale = (1.622, 0.5564, 0.7248)
ob_cube_004.lineart.crease_threshold = 0.0
ob_cylinder.location = (-0.2704, 0.0, 1.345)
ob_cylinder.rotation_euler = (-0.0, 1.571, 0.0)
ob_cylinder.scale = (0.5734, 0.5734, 0.5734)
ob_cylinder.lineart.crease_threshold = 0.0
ob_cube.location = (0.0, 0.0, 1.363)
ob_cube.scale = (1.0, 0.7318, 1.265)
ob_cube.lineart.crease_threshold = 0.0
_m = ob_cube.modifiers.new('Solidify', 'SOLIDIFY')
_m.thickness = 0.085
_m.nonmanifold_thickness_mode = 'FIXED'
_m.nonmanifold_merge_threshold = 0.0003
ob_cube_001.location = (-0.12, -1.441e-07, 0.4632)
ob_cube_001.scale = (2.106, 0.08694, 0.4136)
ob_cube_001.lineart.crease_threshold = 0.0
ob_circle_002.location = (-0.3714, -4.357e-08, 2.156)
ob_circle_002.rotation_euler = (1.571, 1.467, -7.012e-09)
ob_circle_002.scale = (0.005525, 0.005477, 0.005484)
ob_circle_002.lineart.crease_threshold = 0.0
_m = ob_circle_002.modifiers.new('Screw', 'SCREW')
_m.iterations = 26
_m.axis = 'Y'
_m.screw_offset = 6.0
ob_sphere.location = (-0.6237, -0.2, -0.8303)
ob_sphere.scale = (0.08665, 0.08665, 0.08665)
ob_sphere.lineart.crease_threshold = 0.0

# ---- collection membership
col_collection_1.objects.link(ob_sphere_001)
col_collection_1.objects.link(ob_cylinder_009)
col_collection_1.objects.link(ob_cylinder_008)
col_collection_1.objects.link(ob_cube_007)
col_collection_1.objects.link(ob_cube_003)
col_collection_1.objects.link(ob_cylinder_002)
col_collection_1.objects.link(ob_cube_002)
col_collection_1.objects.link(ob_cylinder_007)
col_collection_1.objects.link(ob_cylinder_006)
col_collection_1.objects.link(ob_cylinder_005)
col_collection_1.objects.link(ob_cylinder_004)
col_collection_1.objects.link(ob_cube_011)
col_collection_1.objects.link(ob_cube_010)
col_collection_1.objects.link(ob_cylinder_003)
col_collection_1.objects.link(ob_cylinder_001)
col_collection_1.objects.link(ob_cube_006)
col_collection_1.objects.link(ob_cube_005)
col_collection_1.objects.link(ob_cube_004)
col_collection_1.objects.link(ob_cylinder)
col_collection_1.objects.link(ob_cube)
col_collection_1.objects.link(ob_cube_001)
col_collection_1.objects.link(ob_circle_002)
col_collection_1.objects.link(ob_sphere)

# ---- scene / render settings (as saved in the file)
scene.frame_start = 0; scene.frame_end = 420; scene.frame_set(117)
scene.render.engine = 'BLENDER_EEVEE_NEXT'
scene.render.resolution_percentage = 50
scene.render.dither_intensity = 0.0
scene.cycles.use_denoising = False
scene.cycles.samples = 128
scene.cycles.sampling_pattern = 'TABULATED_SOBOL'
scene.cycles.use_adaptive_sampling = False
scene.cycles.use_light_tree = False
scene.cycles.blur_glossy = 0.0
scene.cycles.sample_clamp_indirect = 0.0
scene.view_settings.view_transform = 'Standard'
bpy.context.view_layer.update()

# ---- added for rendering (the .blend has no active camera and no usable light): camera, sun
cam_auto = bpy.data.cameras.new('AutoCamera')
cam_auto.lens = 50.0
cam_auto.sensor_width = 36.0
cam_auto.clip_end = 1000.0
ob_auto_camera = bpy.data.objects.new('AutoCamera', cam_auto)
scene.collection.objects.link(ob_auto_camera)
ob_auto_camera.location = (4.00258, -4.80309, 4.05726)
ob_auto_camera.rotation_euler = (1.09748, -7.21219e-08, 0.694738)
scene.camera = ob_auto_camera
light_auto_sun = bpy.data.lights.new('AutoSun', 'SUN')
light_auto_sun.energy = 3.0
light_auto_sun.angle = 0.0523599
ob_auto_sun = bpy.data.objects.new('AutoSun', light_auto_sun)
scene.collection.objects.link(ob_auto_sun)
ob_auto_sun.rotation_euler = (0.872665, 0.174533, 0.523599)
bpy.context.view_layer.update()
